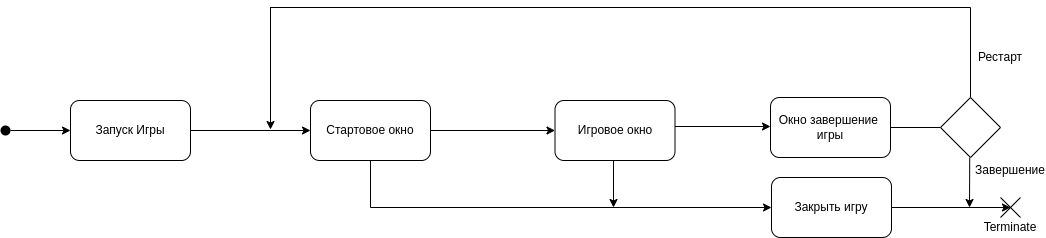

The diagram above was exported from draw.io. Its source (the exported page's mxGraphModel, read from the mxfile embedded in the PNG):
<mxGraphModel dx="1102" dy="861" grid="1" gridSize="10" guides="1" tooltips="1" connect="1" arrows="1" fold="1" page="1" pageScale="1" pageWidth="1169" pageHeight="827" math="0" shadow="0">
  <root>
    <mxCell id="0" />
    <mxCell id="1" parent="0" />
    <mxCell id="1Cz33GjsKUf3UqfBHEqN-1" value="Запуск Игры" style="rounded=1;whiteSpace=wrap;html=1;" parent="1" vertex="1">
      <mxGeometry x="100" y="413" width="120" height="60" as="geometry" />
    </mxCell>
    <mxCell id="1Cz33GjsKUf3UqfBHEqN-2" value="Стартовое окно" style="rounded=1;whiteSpace=wrap;html=1;" parent="1" vertex="1">
      <mxGeometry x="340" y="413" width="120" height="60" as="geometry" />
    </mxCell>
    <mxCell id="1Cz33GjsKUf3UqfBHEqN-3" value="Игровое окно" style="rounded=1;whiteSpace=wrap;html=1;" parent="1" vertex="1">
      <mxGeometry x="584.5" y="413" width="120" height="60" as="geometry" />
    </mxCell>
    <mxCell id="1Cz33GjsKUf3UqfBHEqN-4" value="" style="shape=ellipse;strokeColor=none;html=1;fillColor=#000000;" parent="1" vertex="1">
      <mxGeometry x="30" y="438" width="10" height="10" as="geometry" />
    </mxCell>
    <mxCell id="1Cz33GjsKUf3UqfBHEqN-5" value="" style="endArrow=classic;html=1;exitX=1;exitY=0.5;exitDx=0;exitDy=0;entryX=0;entryY=0.5;entryDx=0;entryDy=0;" parent="1" source="1Cz33GjsKUf3UqfBHEqN-4" target="1Cz33GjsKUf3UqfBHEqN-1" edge="1">
      <mxGeometry width="50" height="50" relative="1" as="geometry">
        <mxPoint x="90" y="590" as="sourcePoint" />
        <mxPoint x="140" y="540" as="targetPoint" />
      </mxGeometry>
    </mxCell>
    <mxCell id="1Cz33GjsKUf3UqfBHEqN-6" value="" style="endArrow=classic;html=1;exitX=1;exitY=0.5;exitDx=0;exitDy=0;entryX=0;entryY=0.5;entryDx=0;entryDy=0;" parent="1" source="1Cz33GjsKUf3UqfBHEqN-1" target="1Cz33GjsKUf3UqfBHEqN-2" edge="1">
      <mxGeometry width="50" height="50" relative="1" as="geometry">
        <mxPoint x="240" y="442.71" as="sourcePoint" />
        <mxPoint x="300" y="442.71" as="targetPoint" />
      </mxGeometry>
    </mxCell>
    <mxCell id="1Cz33GjsKUf3UqfBHEqN-7" value="" style="endArrow=classic;html=1;entryX=0;entryY=0.5;entryDx=0;entryDy=0;exitX=1;exitY=0.5;exitDx=0;exitDy=0;" parent="1" source="1Cz33GjsKUf3UqfBHEqN-2" target="1Cz33GjsKUf3UqfBHEqN-3" edge="1">
      <mxGeometry width="50" height="50" relative="1" as="geometry">
        <mxPoint x="470" y="443" as="sourcePoint" />
        <mxPoint x="580" y="442.71" as="targetPoint" />
      </mxGeometry>
    </mxCell>
    <mxCell id="1Cz33GjsKUf3UqfBHEqN-8" value="" style="endArrow=classic;html=1;" parent="1" edge="1">
      <mxGeometry width="50" height="50" relative="1" as="geometry">
        <mxPoint x="400" y="520" as="sourcePoint" />
        <mxPoint x="480" y="520" as="targetPoint" />
      </mxGeometry>
    </mxCell>
    <mxCell id="1Cz33GjsKUf3UqfBHEqN-9" value="" style="endArrow=none;html=1;exitX=0.5;exitY=1;exitDx=0;exitDy=0;" parent="1" source="1Cz33GjsKUf3UqfBHEqN-2" edge="1">
      <mxGeometry width="50" height="50" relative="1" as="geometry">
        <mxPoint x="420" y="550" as="sourcePoint" />
        <mxPoint x="400" y="520" as="targetPoint" />
      </mxGeometry>
    </mxCell>
    <mxCell id="1Cz33GjsKUf3UqfBHEqN-10" value="" style="endArrow=none;html=1;" parent="1" edge="1">
      <mxGeometry width="50" height="50" relative="1" as="geometry">
        <mxPoint x="1030" y="510" as="sourcePoint" />
        <mxPoint x="1050" y="530" as="targetPoint" />
      </mxGeometry>
    </mxCell>
    <mxCell id="1Cz33GjsKUf3UqfBHEqN-11" value="Закрыть игру" style="rounded=1;whiteSpace=wrap;html=1;" parent="1" vertex="1">
      <mxGeometry x="480" y="490" width="120" height="60" as="geometry" />
    </mxCell>
    <mxCell id="1Cz33GjsKUf3UqfBHEqN-12" value="" style="endArrow=none;html=1;" parent="1" edge="1">
      <mxGeometry width="50" height="50" relative="1" as="geometry">
        <mxPoint x="1030" y="530" as="sourcePoint" />
        <mxPoint x="1050" y="510" as="targetPoint" />
      </mxGeometry>
    </mxCell>
    <mxCell id="1Cz33GjsKUf3UqfBHEqN-13" value="Terminate" style="text;html=1;strokeColor=none;fillColor=none;align=center;verticalAlign=middle;whiteSpace=wrap;rounded=0;" parent="1" vertex="1">
      <mxGeometry x="1020" y="530" width="40" height="20" as="geometry" />
    </mxCell>
    <mxCell id="1Cz33GjsKUf3UqfBHEqN-15" value="" style="endArrow=classic;html=1;exitX=1;exitY=0.5;exitDx=0;exitDy=0;" parent="1" source="1Cz33GjsKUf3UqfBHEqN-11" edge="1">
      <mxGeometry width="50" height="50" relative="1" as="geometry">
        <mxPoint x="620" y="570" as="sourcePoint" />
        <mxPoint x="1040" y="520" as="targetPoint" />
      </mxGeometry>
    </mxCell>
    <mxCell id="1Cz33GjsKUf3UqfBHEqN-16" value="" style="endArrow=classic;html=1;" parent="1" edge="1">
      <mxGeometry width="50" height="50" relative="1" as="geometry">
        <mxPoint x="704.5" y="439" as="sourcePoint" />
        <mxPoint x="800" y="439" as="targetPoint" />
      </mxGeometry>
    </mxCell>
    <mxCell id="1Cz33GjsKUf3UqfBHEqN-17" value="Окно завершение&amp;nbsp;&lt;br&gt;игры" style="rounded=1;whiteSpace=wrap;html=1;" parent="1" vertex="1">
      <mxGeometry x="800" y="410" width="120" height="60" as="geometry" />
    </mxCell>
    <mxCell id="1Cz33GjsKUf3UqfBHEqN-18" value="" style="endArrow=none;html=1;exitX=1;exitY=0.5;exitDx=0;exitDy=0;entryX=0;entryY=0.5;entryDx=0;entryDy=0;" parent="1" source="1Cz33GjsKUf3UqfBHEqN-17" target="1Cz33GjsKUf3UqfBHEqN-24" edge="1">
      <mxGeometry width="50" height="50" relative="1" as="geometry">
        <mxPoint x="810" y="600" as="sourcePoint" />
        <mxPoint x="960" y="440" as="targetPoint" />
      </mxGeometry>
    </mxCell>
    <mxCell id="1Cz33GjsKUf3UqfBHEqN-20" value="" style="endArrow=none;html=1;" parent="1" edge="1">
      <mxGeometry width="50" height="50" relative="1" as="geometry">
        <mxPoint x="560" y="320" as="sourcePoint" />
        <mxPoint x="1000" y="320" as="targetPoint" />
      </mxGeometry>
    </mxCell>
    <mxCell id="1Cz33GjsKUf3UqfBHEqN-22" value="" style="endArrow=classic;html=1;" parent="1" edge="1">
      <mxGeometry width="50" height="50" relative="1" as="geometry">
        <mxPoint x="560" y="320" as="sourcePoint" />
        <mxPoint x="560" y="440" as="targetPoint" />
      </mxGeometry>
    </mxCell>
    <mxCell id="1Cz33GjsKUf3UqfBHEqN-24" value="" style="rhombus;whiteSpace=wrap;html=1;fillColor=none;" parent="1" vertex="1">
      <mxGeometry x="970" y="410" width="60" height="60" as="geometry" />
    </mxCell>
    <mxCell id="1Cz33GjsKUf3UqfBHEqN-25" value="" style="endArrow=none;html=1;exitX=0.5;exitY=0;exitDx=0;exitDy=0;" parent="1" source="1Cz33GjsKUf3UqfBHEqN-24" edge="1">
      <mxGeometry width="50" height="50" relative="1" as="geometry">
        <mxPoint x="820" y="440" as="sourcePoint" />
        <mxPoint x="1000" y="320" as="targetPoint" />
      </mxGeometry>
    </mxCell>
    <mxCell id="1Cz33GjsKUf3UqfBHEqN-26" value="Рестарт" style="text;html=1;strokeColor=none;fillColor=none;align=center;verticalAlign=middle;whiteSpace=wrap;rounded=0;" parent="1" vertex="1">
      <mxGeometry x="1010" y="360" width="40" height="20" as="geometry" />
    </mxCell>
    <mxCell id="1Cz33GjsKUf3UqfBHEqN-29" value="" style="endArrow=classic;html=1;exitX=0.487;exitY=1.002;exitDx=0;exitDy=0;exitPerimeter=0;" parent="1" source="1Cz33GjsKUf3UqfBHEqN-24" edge="1">
      <mxGeometry width="50" height="50" relative="1" as="geometry">
        <mxPoint x="1050" y="520" as="sourcePoint" />
        <mxPoint x="999" y="520" as="targetPoint" />
      </mxGeometry>
    </mxCell>
    <mxCell id="1Cz33GjsKUf3UqfBHEqN-30" value="Завершение" style="text;html=1;strokeColor=none;fillColor=none;align=center;verticalAlign=middle;whiteSpace=wrap;rounded=0;" parent="1" vertex="1">
      <mxGeometry x="1020" y="473" width="40" height="20" as="geometry" />
    </mxCell>
  </root>
</mxGraphModel>